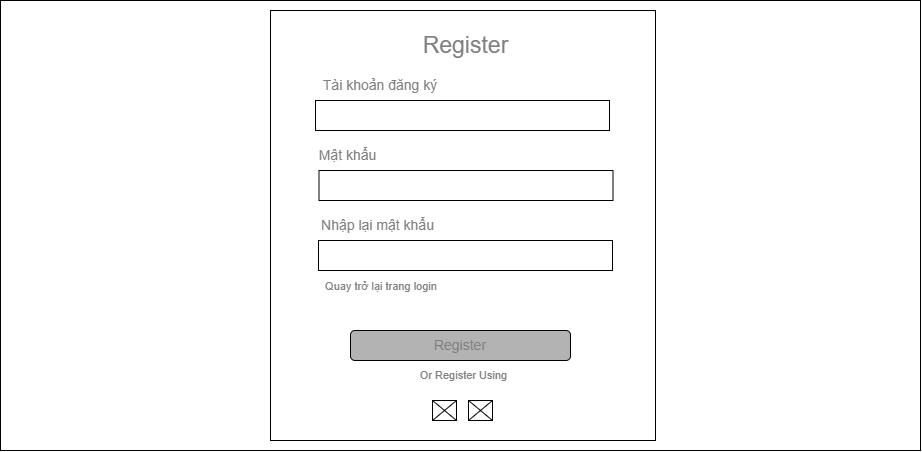

The diagram above was exported from draw.io. Its source (the exported page's mxGraphModel, read from the mxfile embedded in the PNG):
<mxGraphModel dx="1871" dy="651" grid="1" gridSize="10" guides="1" tooltips="1" connect="1" arrows="1" fold="1" page="1" pageScale="1" pageWidth="850" pageHeight="1100" math="0" shadow="0">
  <root>
    <mxCell id="0" />
    <mxCell id="1" parent="0" />
    <mxCell id="Sh50Y9uXOLx7K1MiHzSA-1" value="" style="rounded=0;whiteSpace=wrap;html=1;fontSize=14;fontColor=#808080;fillColor=#FFFFFF;gradientColor=none;" vertex="1" parent="1">
      <mxGeometry x="-40" width="920" height="450" as="geometry" />
    </mxCell>
    <mxCell id="Sh50Y9uXOLx7K1MiHzSA-2" value="" style="rounded=0;whiteSpace=wrap;html=1;fontSize=14;fontColor=#808080;fillColor=#FFFFFF;gradientColor=none;" vertex="1" parent="1">
      <mxGeometry x="230" y="10" width="385" height="430" as="geometry" />
    </mxCell>
    <mxCell id="Sh50Y9uXOLx7K1MiHzSA-3" value="&lt;span style=&quot;font-size: 23px;&quot;&gt;Register&lt;/span&gt;" style="text;html=1;strokeColor=none;fillColor=none;align=center;verticalAlign=middle;whiteSpace=wrap;rounded=0;fontSize=14;fontColor=#808080;" vertex="1" parent="1">
      <mxGeometry x="352" y="20" width="147" height="50" as="geometry" />
    </mxCell>
    <mxCell id="Sh50Y9uXOLx7K1MiHzSA-4" value="Tài khoản đăng ký" style="text;html=1;strokeColor=none;fillColor=none;align=center;verticalAlign=middle;whiteSpace=wrap;rounded=0;fontSize=14;fontColor=#808080;" vertex="1" parent="1">
      <mxGeometry x="275" y="70" width="130" height="30" as="geometry" />
    </mxCell>
    <mxCell id="Sh50Y9uXOLx7K1MiHzSA-5" value="" style="rounded=0;whiteSpace=wrap;html=1;fontSize=14;fontColor=#808080;fillColor=#FFFFFF;gradientColor=none;" vertex="1" parent="1">
      <mxGeometry x="275" y="100" width="294" height="30" as="geometry" />
    </mxCell>
    <mxCell id="Sh50Y9uXOLx7K1MiHzSA-6" value="Nhập lại mật khẩu" style="text;html=1;strokeColor=none;fillColor=none;align=center;verticalAlign=middle;whiteSpace=wrap;rounded=0;fontSize=14;fontColor=#808080;" vertex="1" parent="1">
      <mxGeometry x="278.5" y="210" width="117" height="30" as="geometry" />
    </mxCell>
    <mxCell id="Sh50Y9uXOLx7K1MiHzSA-7" value="" style="rounded=0;whiteSpace=wrap;html=1;fontSize=14;fontColor=#808080;fillColor=#FFFFFF;gradientColor=none;" vertex="1" parent="1">
      <mxGeometry x="278" y="240" width="294" height="30" as="geometry" />
    </mxCell>
    <mxCell id="Sh50Y9uXOLx7K1MiHzSA-8" value="&lt;font style=&quot;font-size: 11px;&quot;&gt;Quay trở lại trang login&lt;/font&gt;" style="text;html=1;strokeColor=none;fillColor=none;align=center;verticalAlign=middle;whiteSpace=wrap;rounded=0;fontSize=14;fontColor=#808080;" vertex="1" parent="1">
      <mxGeometry x="278.5" y="270" width="124" height="30" as="geometry" />
    </mxCell>
    <mxCell id="Sh50Y9uXOLx7K1MiHzSA-10" value="" style="rounded=1;whiteSpace=wrap;html=1;fontSize=11;fontColor=#808080;fillColor=#B3B3B3;gradientColor=none;" vertex="1" parent="1">
      <mxGeometry x="310" y="330" width="220" height="30" as="geometry" />
    </mxCell>
    <mxCell id="Sh50Y9uXOLx7K1MiHzSA-11" value="Register" style="text;html=1;strokeColor=none;fillColor=none;align=center;verticalAlign=middle;whiteSpace=wrap;rounded=0;fontSize=14;fontColor=#808080;" vertex="1" parent="1">
      <mxGeometry x="390" y="330" width="60" height="30" as="geometry" />
    </mxCell>
    <mxCell id="Sh50Y9uXOLx7K1MiHzSA-12" value="Or Register Using" style="text;html=1;strokeColor=none;fillColor=none;align=center;verticalAlign=middle;whiteSpace=wrap;rounded=0;fontSize=11;fontColor=#808080;" vertex="1" parent="1">
      <mxGeometry x="374.5" y="360" width="97" height="30" as="geometry" />
    </mxCell>
    <mxCell id="Sh50Y9uXOLx7K1MiHzSA-13" value="" style="rounded=0;whiteSpace=wrap;html=1;fontSize=11;fontColor=#808080;fillColor=#FFFFFF;gradientColor=none;" vertex="1" parent="1">
      <mxGeometry x="392" y="400" width="24" height="20" as="geometry" />
    </mxCell>
    <mxCell id="Sh50Y9uXOLx7K1MiHzSA-14" value="" style="endArrow=none;html=1;rounded=0;fontSize=11;fontColor=#808080;entryX=1;entryY=0;entryDx=0;entryDy=0;exitX=0;exitY=1;exitDx=0;exitDy=0;" edge="1" parent="1" source="Sh50Y9uXOLx7K1MiHzSA-13" target="Sh50Y9uXOLx7K1MiHzSA-13">
      <mxGeometry width="50" height="50" relative="1" as="geometry">
        <mxPoint x="457" y="550" as="sourcePoint" />
        <mxPoint x="507" y="500" as="targetPoint" />
      </mxGeometry>
    </mxCell>
    <mxCell id="Sh50Y9uXOLx7K1MiHzSA-15" value="" style="endArrow=none;html=1;rounded=0;fontSize=11;fontColor=#808080;entryX=0;entryY=0;entryDx=0;entryDy=0;exitX=1;exitY=1;exitDx=0;exitDy=0;" edge="1" parent="1" source="Sh50Y9uXOLx7K1MiHzSA-13" target="Sh50Y9uXOLx7K1MiHzSA-13">
      <mxGeometry width="50" height="50" relative="1" as="geometry">
        <mxPoint x="457" y="550" as="sourcePoint" />
        <mxPoint x="507" y="500" as="targetPoint" />
      </mxGeometry>
    </mxCell>
    <mxCell id="Sh50Y9uXOLx7K1MiHzSA-16" value="" style="rounded=0;whiteSpace=wrap;html=1;fontSize=11;fontColor=#808080;fillColor=#FFFFFF;gradientColor=none;" vertex="1" parent="1">
      <mxGeometry x="428" y="400" width="24" height="20" as="geometry" />
    </mxCell>
    <mxCell id="Sh50Y9uXOLx7K1MiHzSA-17" value="" style="endArrow=none;html=1;rounded=0;fontSize=11;fontColor=#808080;entryX=1;entryY=0;entryDx=0;entryDy=0;exitX=0;exitY=1;exitDx=0;exitDy=0;" edge="1" parent="1" source="Sh50Y9uXOLx7K1MiHzSA-16" target="Sh50Y9uXOLx7K1MiHzSA-16">
      <mxGeometry width="50" height="50" relative="1" as="geometry">
        <mxPoint x="571" y="580" as="sourcePoint" />
        <mxPoint x="621" y="530" as="targetPoint" />
      </mxGeometry>
    </mxCell>
    <mxCell id="Sh50Y9uXOLx7K1MiHzSA-18" value="" style="endArrow=none;html=1;rounded=0;fontSize=11;fontColor=#808080;entryX=0;entryY=0;entryDx=0;entryDy=0;exitX=1;exitY=1;exitDx=0;exitDy=0;" edge="1" parent="1" source="Sh50Y9uXOLx7K1MiHzSA-16" target="Sh50Y9uXOLx7K1MiHzSA-16">
      <mxGeometry width="50" height="50" relative="1" as="geometry">
        <mxPoint x="571" y="580" as="sourcePoint" />
        <mxPoint x="621" y="530" as="targetPoint" />
      </mxGeometry>
    </mxCell>
    <mxCell id="ZGZn3dcPfJpf1wjGJ-1k-1" value="Mật khẩu" style="text;html=1;strokeColor=none;fillColor=none;align=center;verticalAlign=middle;whiteSpace=wrap;rounded=0;fontSize=14;fontColor=#808080;" vertex="1" parent="1">
      <mxGeometry x="275" y="140" width="65" height="30" as="geometry" />
    </mxCell>
    <mxCell id="ZGZn3dcPfJpf1wjGJ-1k-2" value="" style="rounded=0;whiteSpace=wrap;html=1;fontSize=14;fontColor=#808080;fillColor=#FFFFFF;gradientColor=none;" vertex="1" parent="1">
      <mxGeometry x="278.5" y="170" width="294" height="30" as="geometry" />
    </mxCell>
  </root>
</mxGraphModel>